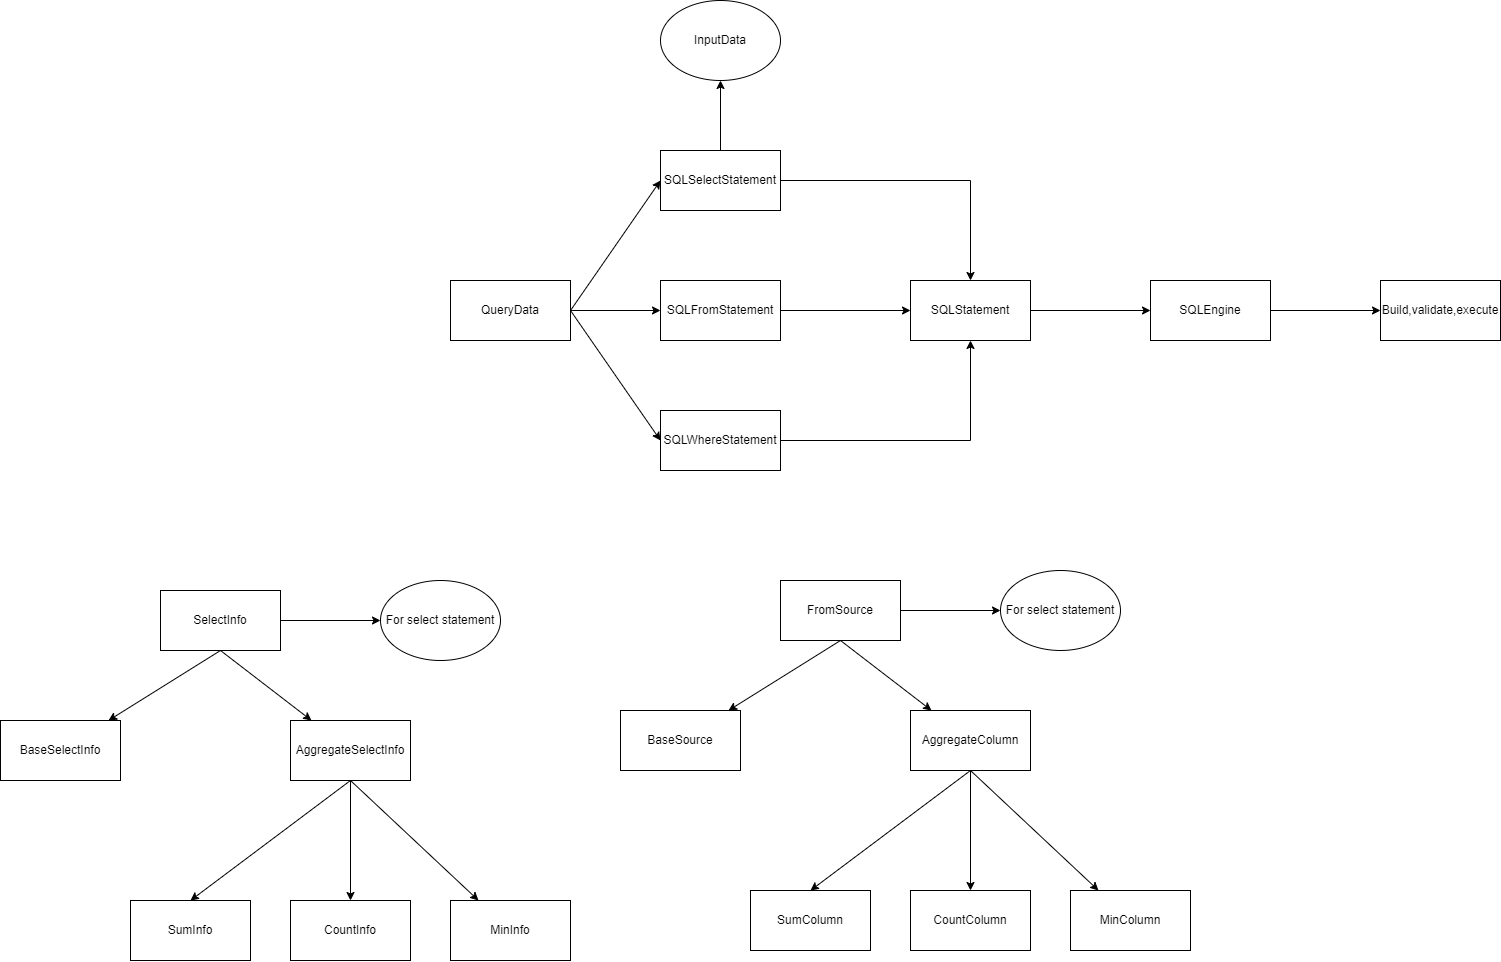

The diagram above was exported from draw.io. Its source (the exported page's mxGraphModel, read from the mxfile embedded in the PNG):
<mxGraphModel dx="2341" dy="1999" grid="1" gridSize="10" guides="1" tooltips="1" connect="1" arrows="1" fold="1" page="1" pageScale="1" pageWidth="827" pageHeight="1169" math="0" shadow="0">
  <root>
    <mxCell id="0" />
    <mxCell id="1" parent="0" />
    <mxCell id="BvTnpJZfNi64eXxnj6_f-4" style="edgeStyle=orthogonalEdgeStyle;rounded=0;orthogonalLoop=1;jettySize=auto;html=1;exitX=1;exitY=0.5;exitDx=0;exitDy=0;entryX=0.5;entryY=0;entryDx=0;entryDy=0;" edge="1" parent="1" source="BvTnpJZfNi64eXxnj6_f-1" target="BvTnpJZfNi64eXxnj6_f-7">
      <mxGeometry relative="1" as="geometry">
        <mxPoint x="410" y="180" as="targetPoint" />
      </mxGeometry>
    </mxCell>
    <mxCell id="BvTnpJZfNi64eXxnj6_f-8" style="edgeStyle=orthogonalEdgeStyle;rounded=0;orthogonalLoop=1;jettySize=auto;html=1;exitX=0.5;exitY=0;exitDx=0;exitDy=0;" edge="1" parent="1" source="BvTnpJZfNi64eXxnj6_f-1" target="BvTnpJZfNi64eXxnj6_f-9">
      <mxGeometry relative="1" as="geometry">
        <mxPoint x="140" y="-40" as="targetPoint" />
      </mxGeometry>
    </mxCell>
    <mxCell id="BvTnpJZfNi64eXxnj6_f-1" value="SQLSelectStatement" style="rounded=0;whiteSpace=wrap;html=1;" vertex="1" parent="1">
      <mxGeometry x="80" y="70" width="120" height="60" as="geometry" />
    </mxCell>
    <mxCell id="BvTnpJZfNi64eXxnj6_f-5" style="edgeStyle=orthogonalEdgeStyle;rounded=0;orthogonalLoop=1;jettySize=auto;html=1;exitX=1;exitY=0.5;exitDx=0;exitDy=0;entryX=0;entryY=0.5;entryDx=0;entryDy=0;" edge="1" parent="1" source="BvTnpJZfNi64eXxnj6_f-2" target="BvTnpJZfNi64eXxnj6_f-7">
      <mxGeometry relative="1" as="geometry">
        <mxPoint x="350" y="230" as="targetPoint" />
      </mxGeometry>
    </mxCell>
    <mxCell id="BvTnpJZfNi64eXxnj6_f-2" value="SQLFromStatement" style="rounded=0;whiteSpace=wrap;html=1;" vertex="1" parent="1">
      <mxGeometry x="80" y="200" width="120" height="60" as="geometry" />
    </mxCell>
    <mxCell id="BvTnpJZfNi64eXxnj6_f-6" style="edgeStyle=orthogonalEdgeStyle;rounded=0;orthogonalLoop=1;jettySize=auto;html=1;exitX=1;exitY=0.5;exitDx=0;exitDy=0;entryX=0.5;entryY=1;entryDx=0;entryDy=0;" edge="1" parent="1" source="BvTnpJZfNi64eXxnj6_f-3" target="BvTnpJZfNi64eXxnj6_f-7">
      <mxGeometry relative="1" as="geometry">
        <mxPoint x="410" y="280" as="targetPoint" />
      </mxGeometry>
    </mxCell>
    <mxCell id="BvTnpJZfNi64eXxnj6_f-3" value="SQLWhereStatement" style="rounded=0;whiteSpace=wrap;html=1;" vertex="1" parent="1">
      <mxGeometry x="80" y="330" width="120" height="60" as="geometry" />
    </mxCell>
    <mxCell id="BvTnpJZfNi64eXxnj6_f-22" style="edgeStyle=orthogonalEdgeStyle;rounded=0;orthogonalLoop=1;jettySize=auto;html=1;exitX=1;exitY=0.5;exitDx=0;exitDy=0;" edge="1" parent="1" source="BvTnpJZfNi64eXxnj6_f-7" target="BvTnpJZfNi64eXxnj6_f-20">
      <mxGeometry relative="1" as="geometry" />
    </mxCell>
    <mxCell id="BvTnpJZfNi64eXxnj6_f-7" value="SQLStatement" style="rounded=0;whiteSpace=wrap;html=1;" vertex="1" parent="1">
      <mxGeometry x="330" y="200" width="120" height="60" as="geometry" />
    </mxCell>
    <mxCell id="BvTnpJZfNi64eXxnj6_f-9" value="InputData" style="ellipse;whiteSpace=wrap;html=1;" vertex="1" parent="1">
      <mxGeometry x="80" y="-80" width="120" height="80" as="geometry" />
    </mxCell>
    <mxCell id="BvTnpJZfNi64eXxnj6_f-11" value="Build,validate,execute" style="rounded=0;whiteSpace=wrap;html=1;" vertex="1" parent="1">
      <mxGeometry x="800" y="200" width="120" height="60" as="geometry" />
    </mxCell>
    <mxCell id="BvTnpJZfNi64eXxnj6_f-15" style="rounded=0;orthogonalLoop=1;jettySize=auto;html=1;exitX=1;exitY=0.5;exitDx=0;exitDy=0;entryX=0;entryY=0.5;entryDx=0;entryDy=0;" edge="1" parent="1" source="BvTnpJZfNi64eXxnj6_f-14" target="BvTnpJZfNi64eXxnj6_f-1">
      <mxGeometry relative="1" as="geometry" />
    </mxCell>
    <mxCell id="BvTnpJZfNi64eXxnj6_f-16" style="edgeStyle=orthogonalEdgeStyle;rounded=0;orthogonalLoop=1;jettySize=auto;html=1;exitX=1;exitY=0.5;exitDx=0;exitDy=0;entryX=0;entryY=0.5;entryDx=0;entryDy=0;" edge="1" parent="1" source="BvTnpJZfNi64eXxnj6_f-14" target="BvTnpJZfNi64eXxnj6_f-2">
      <mxGeometry relative="1" as="geometry" />
    </mxCell>
    <mxCell id="BvTnpJZfNi64eXxnj6_f-17" style="rounded=0;orthogonalLoop=1;jettySize=auto;html=1;exitX=1;exitY=0.5;exitDx=0;exitDy=0;entryX=0;entryY=0.5;entryDx=0;entryDy=0;" edge="1" parent="1" source="BvTnpJZfNi64eXxnj6_f-14" target="BvTnpJZfNi64eXxnj6_f-3">
      <mxGeometry relative="1" as="geometry" />
    </mxCell>
    <mxCell id="BvTnpJZfNi64eXxnj6_f-14" value="QueryData" style="rounded=0;whiteSpace=wrap;html=1;" vertex="1" parent="1">
      <mxGeometry x="-130" y="200" width="120" height="60" as="geometry" />
    </mxCell>
    <mxCell id="BvTnpJZfNi64eXxnj6_f-21" style="edgeStyle=orthogonalEdgeStyle;rounded=0;orthogonalLoop=1;jettySize=auto;html=1;exitX=1;exitY=0.5;exitDx=0;exitDy=0;entryX=0;entryY=0.5;entryDx=0;entryDy=0;" edge="1" parent="1" source="BvTnpJZfNi64eXxnj6_f-20" target="BvTnpJZfNi64eXxnj6_f-11">
      <mxGeometry relative="1" as="geometry" />
    </mxCell>
    <mxCell id="BvTnpJZfNi64eXxnj6_f-20" value="SQLEngine" style="rounded=0;whiteSpace=wrap;html=1;" vertex="1" parent="1">
      <mxGeometry x="570" y="200" width="120" height="60" as="geometry" />
    </mxCell>
    <mxCell id="BvTnpJZfNi64eXxnj6_f-24" style="rounded=0;orthogonalLoop=1;jettySize=auto;html=1;exitX=0.5;exitY=1;exitDx=0;exitDy=0;" edge="1" parent="1" source="BvTnpJZfNi64eXxnj6_f-23" target="BvTnpJZfNi64eXxnj6_f-26">
      <mxGeometry relative="1" as="geometry">
        <mxPoint x="-510" y="640" as="targetPoint" />
      </mxGeometry>
    </mxCell>
    <mxCell id="BvTnpJZfNi64eXxnj6_f-25" style="rounded=0;orthogonalLoop=1;jettySize=auto;html=1;exitX=0.5;exitY=1;exitDx=0;exitDy=0;" edge="1" parent="1" source="BvTnpJZfNi64eXxnj6_f-23" target="BvTnpJZfNi64eXxnj6_f-27">
      <mxGeometry relative="1" as="geometry">
        <mxPoint x="-250" y="640" as="targetPoint" />
      </mxGeometry>
    </mxCell>
    <mxCell id="BvTnpJZfNi64eXxnj6_f-34" style="edgeStyle=orthogonalEdgeStyle;rounded=0;orthogonalLoop=1;jettySize=auto;html=1;exitX=1;exitY=0.5;exitDx=0;exitDy=0;" edge="1" parent="1" source="BvTnpJZfNi64eXxnj6_f-23" target="BvTnpJZfNi64eXxnj6_f-36">
      <mxGeometry relative="1" as="geometry">
        <mxPoint x="-140" y="540" as="targetPoint" />
      </mxGeometry>
    </mxCell>
    <mxCell id="BvTnpJZfNi64eXxnj6_f-23" value="SelectInfo" style="rounded=0;whiteSpace=wrap;html=1;" vertex="1" parent="1">
      <mxGeometry x="-420" y="510" width="120" height="60" as="geometry" />
    </mxCell>
    <mxCell id="BvTnpJZfNi64eXxnj6_f-26" value="BaseSelectInfo" style="rounded=0;whiteSpace=wrap;html=1;" vertex="1" parent="1">
      <mxGeometry x="-580" y="640" width="120" height="60" as="geometry" />
    </mxCell>
    <mxCell id="BvTnpJZfNi64eXxnj6_f-28" style="rounded=0;orthogonalLoop=1;jettySize=auto;html=1;exitX=0.5;exitY=1;exitDx=0;exitDy=0;entryX=0.5;entryY=0;entryDx=0;entryDy=0;entryPerimeter=0;" edge="1" parent="1" source="BvTnpJZfNi64eXxnj6_f-27" target="BvTnpJZfNi64eXxnj6_f-29">
      <mxGeometry relative="1" as="geometry">
        <mxPoint x="-390" y="820" as="targetPoint" />
      </mxGeometry>
    </mxCell>
    <mxCell id="BvTnpJZfNi64eXxnj6_f-30" style="edgeStyle=orthogonalEdgeStyle;rounded=0;orthogonalLoop=1;jettySize=auto;html=1;exitX=0.5;exitY=1;exitDx=0;exitDy=0;" edge="1" parent="1" source="BvTnpJZfNi64eXxnj6_f-27" target="BvTnpJZfNi64eXxnj6_f-31">
      <mxGeometry relative="1" as="geometry">
        <mxPoint x="-230" y="820" as="targetPoint" />
      </mxGeometry>
    </mxCell>
    <mxCell id="BvTnpJZfNi64eXxnj6_f-32" style="rounded=0;orthogonalLoop=1;jettySize=auto;html=1;exitX=0.5;exitY=1;exitDx=0;exitDy=0;" edge="1" parent="1" source="BvTnpJZfNi64eXxnj6_f-27" target="BvTnpJZfNi64eXxnj6_f-33">
      <mxGeometry relative="1" as="geometry">
        <mxPoint x="-90" y="810" as="targetPoint" />
      </mxGeometry>
    </mxCell>
    <mxCell id="BvTnpJZfNi64eXxnj6_f-27" value="AggregateSelectInfo" style="rounded=0;whiteSpace=wrap;html=1;" vertex="1" parent="1">
      <mxGeometry x="-290" y="640" width="120" height="60" as="geometry" />
    </mxCell>
    <mxCell id="BvTnpJZfNi64eXxnj6_f-29" value="SumInfo" style="rounded=0;whiteSpace=wrap;html=1;" vertex="1" parent="1">
      <mxGeometry x="-450" y="820" width="120" height="60" as="geometry" />
    </mxCell>
    <mxCell id="BvTnpJZfNi64eXxnj6_f-31" value="CountInfo" style="rounded=0;whiteSpace=wrap;html=1;" vertex="1" parent="1">
      <mxGeometry x="-290" y="820" width="120" height="60" as="geometry" />
    </mxCell>
    <mxCell id="BvTnpJZfNi64eXxnj6_f-33" value="MinInfo" style="rounded=0;whiteSpace=wrap;html=1;" vertex="1" parent="1">
      <mxGeometry x="-130" y="820" width="120" height="60" as="geometry" />
    </mxCell>
    <mxCell id="BvTnpJZfNi64eXxnj6_f-36" value="For select statement" style="ellipse;whiteSpace=wrap;html=1;" vertex="1" parent="1">
      <mxGeometry x="-200" y="500" width="120" height="80" as="geometry" />
    </mxCell>
    <mxCell id="BvTnpJZfNi64eXxnj6_f-37" style="rounded=0;orthogonalLoop=1;jettySize=auto;html=1;exitX=0.5;exitY=1;exitDx=0;exitDy=0;" edge="1" parent="1" source="BvTnpJZfNi64eXxnj6_f-40" target="BvTnpJZfNi64eXxnj6_f-41">
      <mxGeometry relative="1" as="geometry">
        <mxPoint x="110" y="630" as="targetPoint" />
      </mxGeometry>
    </mxCell>
    <mxCell id="BvTnpJZfNi64eXxnj6_f-38" style="rounded=0;orthogonalLoop=1;jettySize=auto;html=1;exitX=0.5;exitY=1;exitDx=0;exitDy=0;" edge="1" parent="1" source="BvTnpJZfNi64eXxnj6_f-40" target="BvTnpJZfNi64eXxnj6_f-45">
      <mxGeometry relative="1" as="geometry">
        <mxPoint x="370" y="630" as="targetPoint" />
      </mxGeometry>
    </mxCell>
    <mxCell id="BvTnpJZfNi64eXxnj6_f-39" style="edgeStyle=orthogonalEdgeStyle;rounded=0;orthogonalLoop=1;jettySize=auto;html=1;exitX=1;exitY=0.5;exitDx=0;exitDy=0;" edge="1" parent="1" source="BvTnpJZfNi64eXxnj6_f-40" target="BvTnpJZfNi64eXxnj6_f-49">
      <mxGeometry relative="1" as="geometry">
        <mxPoint x="480" y="530" as="targetPoint" />
      </mxGeometry>
    </mxCell>
    <mxCell id="BvTnpJZfNi64eXxnj6_f-40" value="FromSource" style="rounded=0;whiteSpace=wrap;html=1;" vertex="1" parent="1">
      <mxGeometry x="200" y="500" width="120" height="60" as="geometry" />
    </mxCell>
    <mxCell id="BvTnpJZfNi64eXxnj6_f-41" value="BaseSource" style="rounded=0;whiteSpace=wrap;html=1;" vertex="1" parent="1">
      <mxGeometry x="40" y="630" width="120" height="60" as="geometry" />
    </mxCell>
    <mxCell id="BvTnpJZfNi64eXxnj6_f-42" style="rounded=0;orthogonalLoop=1;jettySize=auto;html=1;exitX=0.5;exitY=1;exitDx=0;exitDy=0;entryX=0.5;entryY=0;entryDx=0;entryDy=0;entryPerimeter=0;" edge="1" parent="1" source="BvTnpJZfNi64eXxnj6_f-45" target="BvTnpJZfNi64eXxnj6_f-46">
      <mxGeometry relative="1" as="geometry">
        <mxPoint x="230" y="810" as="targetPoint" />
      </mxGeometry>
    </mxCell>
    <mxCell id="BvTnpJZfNi64eXxnj6_f-43" style="edgeStyle=orthogonalEdgeStyle;rounded=0;orthogonalLoop=1;jettySize=auto;html=1;exitX=0.5;exitY=1;exitDx=0;exitDy=0;" edge="1" parent="1" source="BvTnpJZfNi64eXxnj6_f-45" target="BvTnpJZfNi64eXxnj6_f-47">
      <mxGeometry relative="1" as="geometry">
        <mxPoint x="390" y="810" as="targetPoint" />
      </mxGeometry>
    </mxCell>
    <mxCell id="BvTnpJZfNi64eXxnj6_f-44" style="rounded=0;orthogonalLoop=1;jettySize=auto;html=1;exitX=0.5;exitY=1;exitDx=0;exitDy=0;" edge="1" parent="1" source="BvTnpJZfNi64eXxnj6_f-45" target="BvTnpJZfNi64eXxnj6_f-48">
      <mxGeometry relative="1" as="geometry">
        <mxPoint x="530" y="800" as="targetPoint" />
      </mxGeometry>
    </mxCell>
    <mxCell id="BvTnpJZfNi64eXxnj6_f-45" value="AggregateColumn" style="rounded=0;whiteSpace=wrap;html=1;" vertex="1" parent="1">
      <mxGeometry x="330" y="630" width="120" height="60" as="geometry" />
    </mxCell>
    <mxCell id="BvTnpJZfNi64eXxnj6_f-46" value="SumColumn" style="rounded=0;whiteSpace=wrap;html=1;" vertex="1" parent="1">
      <mxGeometry x="170" y="810" width="120" height="60" as="geometry" />
    </mxCell>
    <mxCell id="BvTnpJZfNi64eXxnj6_f-47" value="CountColumn" style="rounded=0;whiteSpace=wrap;html=1;" vertex="1" parent="1">
      <mxGeometry x="330" y="810" width="120" height="60" as="geometry" />
    </mxCell>
    <mxCell id="BvTnpJZfNi64eXxnj6_f-48" value="MinColumn" style="rounded=0;whiteSpace=wrap;html=1;" vertex="1" parent="1">
      <mxGeometry x="490" y="810" width="120" height="60" as="geometry" />
    </mxCell>
    <mxCell id="BvTnpJZfNi64eXxnj6_f-49" value="For select statement" style="ellipse;whiteSpace=wrap;html=1;" vertex="1" parent="1">
      <mxGeometry x="420" y="490" width="120" height="80" as="geometry" />
    </mxCell>
  </root>
</mxGraphModel>